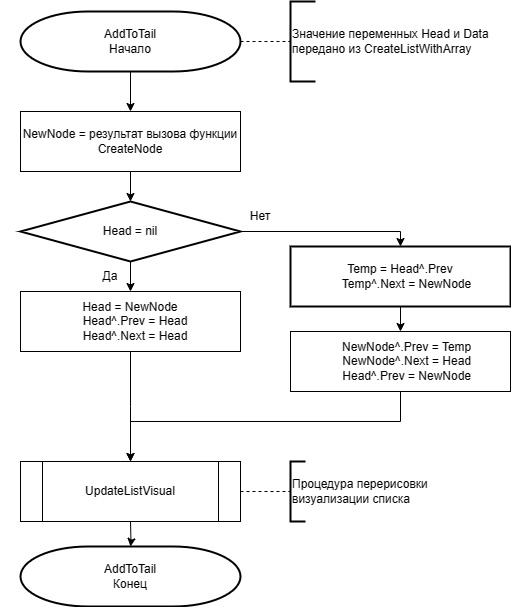

The diagram above was exported from draw.io. Its source (the exported page's mxGraphModel, read from the mxfile embedded in the PNG):
<mxGraphModel dx="786" dy="505" grid="1" gridSize="10" guides="1" tooltips="1" connect="1" arrows="1" fold="1" page="1" pageScale="1" pageWidth="827" pageHeight="1169" math="0" shadow="0">
  <root>
    <mxCell id="WIyWlLk6GJQsqaUBKTNV-0" />
    <mxCell id="WIyWlLk6GJQsqaUBKTNV-1" parent="WIyWlLk6GJQsqaUBKTNV-0" />
    <mxCell id="NH6wcKdzHSbvaEYoX5p9-4" value="" style="edgeStyle=orthogonalEdgeStyle;rounded=0;orthogonalLoop=1;jettySize=auto;html=1;" edge="1" parent="WIyWlLk6GJQsqaUBKTNV-1" source="NH6wcKdzHSbvaEYoX5p9-0" target="NH6wcKdzHSbvaEYoX5p9-1">
      <mxGeometry relative="1" as="geometry" />
    </mxCell>
    <mxCell id="NH6wcKdzHSbvaEYoX5p9-0" value="AddToTail&lt;div&gt;Начало&lt;/div&gt;" style="strokeWidth=2;html=1;shape=mxgraph.flowchart.terminator;whiteSpace=wrap;" vertex="1" parent="WIyWlLk6GJQsqaUBKTNV-1">
      <mxGeometry x="30" y="20" width="220" height="60" as="geometry" />
    </mxCell>
    <mxCell id="NH6wcKdzHSbvaEYoX5p9-18" style="edgeStyle=orthogonalEdgeStyle;rounded=0;orthogonalLoop=1;jettySize=auto;html=1;" edge="1" parent="WIyWlLk6GJQsqaUBKTNV-1" source="NH6wcKdzHSbvaEYoX5p9-1" target="NH6wcKdzHSbvaEYoX5p9-7">
      <mxGeometry relative="1" as="geometry" />
    </mxCell>
    <mxCell id="NH6wcKdzHSbvaEYoX5p9-1" value="NewNode = результат вызова функции CreateNode" style="rounded=0;whiteSpace=wrap;html=1;" vertex="1" parent="WIyWlLk6GJQsqaUBKTNV-1">
      <mxGeometry x="30" y="120" width="220" height="60" as="geometry" />
    </mxCell>
    <mxCell id="NH6wcKdzHSbvaEYoX5p9-2" value="" style="endArrow=none;dashed=1;html=1;rounded=0;exitX=1;exitY=0.5;exitDx=0;exitDy=0;exitPerimeter=0;" edge="1" parent="WIyWlLk6GJQsqaUBKTNV-1" target="NH6wcKdzHSbvaEYoX5p9-3">
      <mxGeometry width="50" height="50" relative="1" as="geometry">
        <mxPoint x="250" y="50" as="sourcePoint" />
        <mxPoint x="300" y="50" as="targetPoint" />
      </mxGeometry>
    </mxCell>
    <mxCell id="NH6wcKdzHSbvaEYoX5p9-3" value="Значение переменных Head и Data&lt;div&gt;передано из&amp;nbsp;CreateListWithArray&lt;/div&gt;" style="strokeWidth=2;html=1;shape=mxgraph.flowchart.annotation_1;align=left;pointerEvents=1;" vertex="1" parent="WIyWlLk6GJQsqaUBKTNV-1">
      <mxGeometry x="300" y="10" width="25" height="80" as="geometry" />
    </mxCell>
    <mxCell id="NH6wcKdzHSbvaEYoX5p9-5" value="" style="edgeStyle=orthogonalEdgeStyle;rounded=0;orthogonalLoop=1;jettySize=auto;html=1;" edge="1" parent="WIyWlLk6GJQsqaUBKTNV-1" source="NH6wcKdzHSbvaEYoX5p9-7" target="NH6wcKdzHSbvaEYoX5p9-9">
      <mxGeometry relative="1" as="geometry" />
    </mxCell>
    <mxCell id="NH6wcKdzHSbvaEYoX5p9-6" value="" style="edgeStyle=orthogonalEdgeStyle;rounded=0;orthogonalLoop=1;jettySize=auto;html=1;" edge="1" parent="WIyWlLk6GJQsqaUBKTNV-1" source="NH6wcKdzHSbvaEYoX5p9-7" target="NH6wcKdzHSbvaEYoX5p9-12">
      <mxGeometry relative="1" as="geometry">
        <Array as="points">
          <mxPoint x="410" y="240" />
        </Array>
      </mxGeometry>
    </mxCell>
    <mxCell id="NH6wcKdzHSbvaEYoX5p9-7" value="Head = nil" style="strokeWidth=2;html=1;shape=mxgraph.flowchart.decision;whiteSpace=wrap;" vertex="1" parent="WIyWlLk6GJQsqaUBKTNV-1">
      <mxGeometry x="30" y="210" width="220" height="60" as="geometry" />
    </mxCell>
    <mxCell id="NH6wcKdzHSbvaEYoX5p9-20" value="" style="edgeStyle=orthogonalEdgeStyle;rounded=0;orthogonalLoop=1;jettySize=auto;html=1;" edge="1" parent="WIyWlLk6GJQsqaUBKTNV-1" source="NH6wcKdzHSbvaEYoX5p9-9">
      <mxGeometry relative="1" as="geometry">
        <mxPoint x="140" y="470" as="targetPoint" />
      </mxGeometry>
    </mxCell>
    <mxCell id="NH6wcKdzHSbvaEYoX5p9-9" value="&lt;div&gt;Head = NewNode&lt;/div&gt;&lt;div&gt;&amp;nbsp; &amp;nbsp;Head^.Prev = Head&lt;/div&gt;&lt;div&gt;&amp;nbsp; &amp;nbsp;Head^.Next = Head&lt;/div&gt;" style="rounded=0;whiteSpace=wrap;html=1;" vertex="1" parent="WIyWlLk6GJQsqaUBKTNV-1">
      <mxGeometry x="30" y="300" width="220" height="60" as="geometry" />
    </mxCell>
    <mxCell id="NH6wcKdzHSbvaEYoX5p9-10" value="Да" style="text;html=1;align=center;verticalAlign=middle;whiteSpace=wrap;rounded=0;" vertex="1" parent="WIyWlLk6GJQsqaUBKTNV-1">
      <mxGeometry x="10" y="255" width="220" height="60" as="geometry" />
    </mxCell>
    <mxCell id="NH6wcKdzHSbvaEYoX5p9-11" value="" style="edgeStyle=orthogonalEdgeStyle;rounded=0;orthogonalLoop=1;jettySize=auto;html=1;" edge="1" parent="WIyWlLk6GJQsqaUBKTNV-1" source="NH6wcKdzHSbvaEYoX5p9-12" target="NH6wcKdzHSbvaEYoX5p9-16">
      <mxGeometry relative="1" as="geometry" />
    </mxCell>
    <mxCell id="NH6wcKdzHSbvaEYoX5p9-12" value="&lt;div style=&quot;&quot;&gt;&lt;font style=&quot;font-size: 12px;&quot;&gt;Temp = Head^.Prev&lt;/font&gt;&lt;/div&gt;&lt;div style=&quot;&quot;&gt;&lt;font style=&quot;font-size: 12px;&quot;&gt;&amp;nbsp; &amp;nbsp; Temp^.Next = NewNode&lt;/font&gt;&lt;/div&gt;" style="whiteSpace=wrap;html=1;strokeWidth=2;" vertex="1" parent="WIyWlLk6GJQsqaUBKTNV-1">
      <mxGeometry x="300" y="255" width="220" height="60" as="geometry" />
    </mxCell>
    <mxCell id="NH6wcKdzHSbvaEYoX5p9-13" value="Нет" style="text;html=1;align=center;verticalAlign=middle;whiteSpace=wrap;rounded=0;" vertex="1" parent="WIyWlLk6GJQsqaUBKTNV-1">
      <mxGeometry x="160" y="195" width="220" height="60" as="geometry" />
    </mxCell>
    <mxCell id="NH6wcKdzHSbvaEYoX5p9-14" value="AddToTail&lt;div&gt;Конец&lt;/div&gt;" style="strokeWidth=2;html=1;shape=mxgraph.flowchart.terminator;whiteSpace=wrap;" vertex="1" parent="WIyWlLk6GJQsqaUBKTNV-1">
      <mxGeometry x="30" y="555" width="220" height="60" as="geometry" />
    </mxCell>
    <mxCell id="NH6wcKdzHSbvaEYoX5p9-21" style="edgeStyle=orthogonalEdgeStyle;rounded=0;orthogonalLoop=1;jettySize=auto;html=1;" edge="1" parent="WIyWlLk6GJQsqaUBKTNV-1" source="NH6wcKdzHSbvaEYoX5p9-16">
      <mxGeometry relative="1" as="geometry">
        <mxPoint x="140" y="470" as="targetPoint" />
        <Array as="points">
          <mxPoint x="410" y="430" />
          <mxPoint x="140" y="430" />
        </Array>
      </mxGeometry>
    </mxCell>
    <mxCell id="NH6wcKdzHSbvaEYoX5p9-16" value="&lt;div&gt;&lt;span style=&quot;background-color: initial;&quot;&gt;&amp;nbsp; &amp;nbsp; NewNode^.Prev = Temp&lt;/span&gt;&lt;/div&gt;&lt;div&gt;&lt;div style=&quot;&quot;&gt;&lt;font style=&quot;font-size: 12px;&quot;&gt;&amp;nbsp; &amp;nbsp; NewNode^.Next = Head&lt;/font&gt;&lt;/div&gt;&lt;div style=&quot;&quot;&gt;&lt;font style=&quot;font-size: 12px;&quot;&gt;&amp;nbsp; &amp;nbsp; Head^.Prev = NewNode&lt;/font&gt;&lt;/div&gt;&lt;/div&gt;" style="rounded=0;whiteSpace=wrap;html=1;" vertex="1" parent="WIyWlLk6GJQsqaUBKTNV-1">
      <mxGeometry x="300" y="340" width="220" height="60" as="geometry" />
    </mxCell>
    <mxCell id="NH6wcKdzHSbvaEYoX5p9-22" value="" style="edgeStyle=orthogonalEdgeStyle;rounded=0;orthogonalLoop=1;jettySize=auto;html=1;" edge="1" parent="WIyWlLk6GJQsqaUBKTNV-1" target="NH6wcKdzHSbvaEYoX5p9-14">
      <mxGeometry relative="1" as="geometry">
        <mxPoint x="140" y="530" as="sourcePoint" />
      </mxGeometry>
    </mxCell>
    <mxCell id="NH6wcKdzHSbvaEYoX5p9-23" value="UpdateListVisual" style="shape=process;whiteSpace=wrap;html=1;backgroundOutline=1;" vertex="1" parent="WIyWlLk6GJQsqaUBKTNV-1">
      <mxGeometry x="30" y="470" width="220" height="60" as="geometry" />
    </mxCell>
    <mxCell id="NH6wcKdzHSbvaEYoX5p9-24" value="" style="endArrow=none;dashed=1;html=1;rounded=0;exitX=1;exitY=0.5;exitDx=0;exitDy=0;" edge="1" parent="WIyWlLk6GJQsqaUBKTNV-1" source="NH6wcKdzHSbvaEYoX5p9-23" target="NH6wcKdzHSbvaEYoX5p9-25">
      <mxGeometry width="50" height="50" relative="1" as="geometry">
        <mxPoint x="240" y="520" as="sourcePoint" />
        <mxPoint x="300" y="500" as="targetPoint" />
      </mxGeometry>
    </mxCell>
    <mxCell id="NH6wcKdzHSbvaEYoX5p9-25" value="Процедура перерисовки&amp;nbsp;&lt;div&gt;визуализации списка&lt;/div&gt;" style="strokeWidth=2;html=1;shape=mxgraph.flowchart.annotation_1;align=left;pointerEvents=1;" vertex="1" parent="WIyWlLk6GJQsqaUBKTNV-1">
      <mxGeometry x="300" y="470" width="15" height="60" as="geometry" />
    </mxCell>
  </root>
</mxGraphModel>